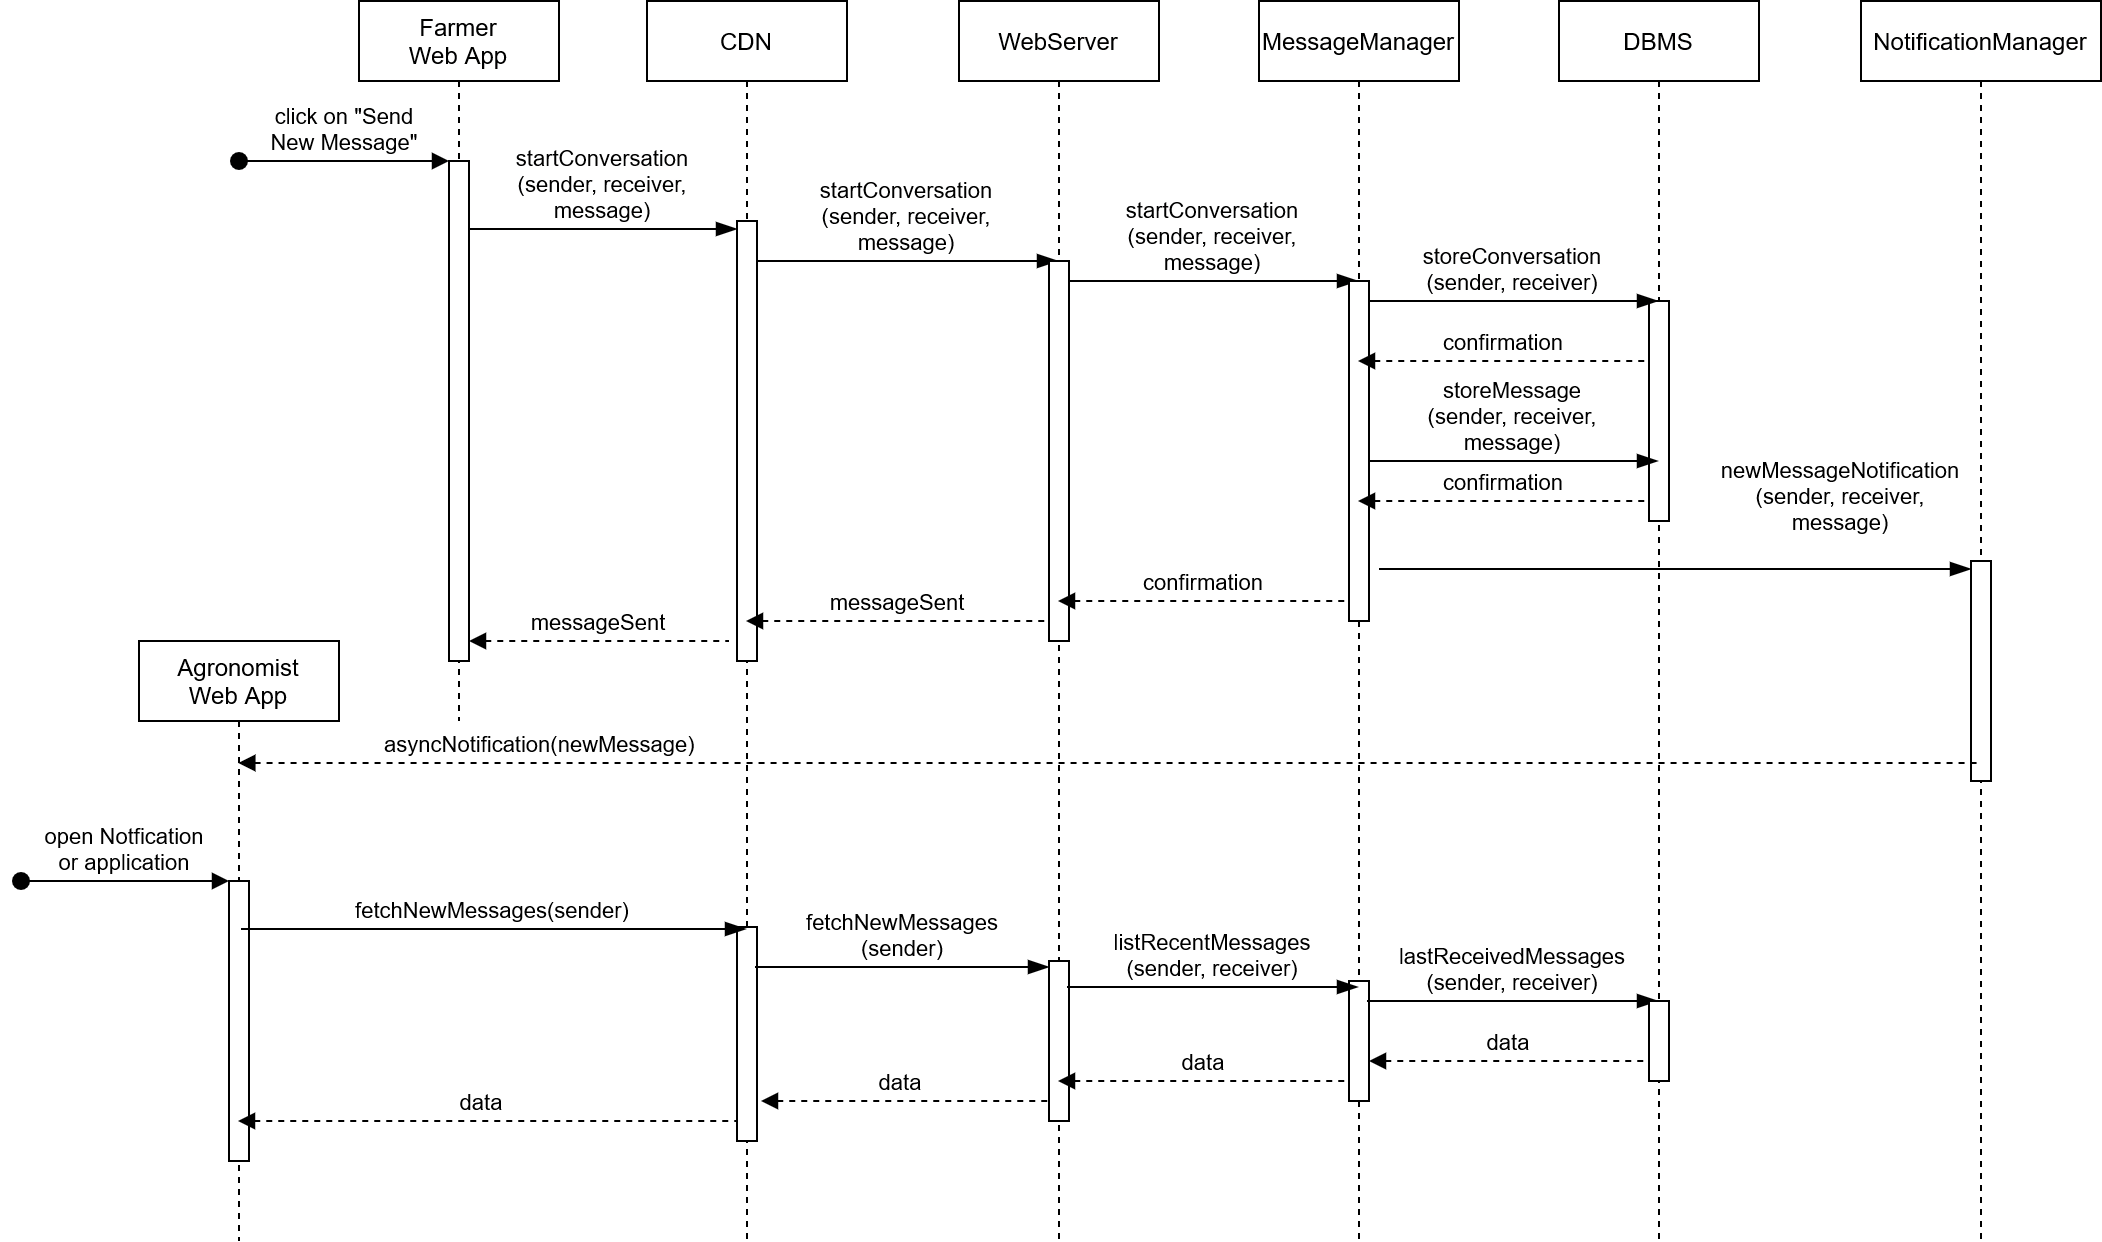

The diagram above was exported from draw.io. Its source (the exported page's mxGraphModel, read from the mxfile embedded in the PNG):
<mxGraphModel dx="1550" dy="824" grid="1" gridSize="10" guides="1" tooltips="1" connect="1" arrows="1" fold="1" page="1" pageScale="1" pageWidth="827" pageHeight="1169" math="0" shadow="0">
  <root>
    <mxCell id="Ojzdt16KxYzxCJEHhgzk-0" />
    <mxCell id="Ojzdt16KxYzxCJEHhgzk-1" parent="Ojzdt16KxYzxCJEHhgzk-0" />
    <mxCell id="hN3v8TclW2o1EqIxr-IV-0" value="Farmer&#10;Web App" style="shape=umlLifeline;perimeter=lifelinePerimeter;container=1;collapsible=0;recursiveResize=0;rounded=0;shadow=0;strokeWidth=1;" parent="Ojzdt16KxYzxCJEHhgzk-1" vertex="1">
      <mxGeometry x="219" y="120" width="100" height="360" as="geometry" />
    </mxCell>
    <mxCell id="hN3v8TclW2o1EqIxr-IV-1" value="" style="points=[];perimeter=orthogonalPerimeter;rounded=0;shadow=0;strokeWidth=1;" parent="hN3v8TclW2o1EqIxr-IV-0" vertex="1">
      <mxGeometry x="45" y="80" width="10" height="250" as="geometry" />
    </mxCell>
    <mxCell id="hN3v8TclW2o1EqIxr-IV-2" value="click on &quot;Send&#10;New Message&quot;" style="verticalAlign=bottom;startArrow=oval;endArrow=block;startSize=8;shadow=0;strokeWidth=1;" parent="hN3v8TclW2o1EqIxr-IV-0" target="hN3v8TclW2o1EqIxr-IV-1" edge="1">
      <mxGeometry relative="1" as="geometry">
        <mxPoint x="-60" y="80" as="sourcePoint" />
      </mxGeometry>
    </mxCell>
    <mxCell id="hN3v8TclW2o1EqIxr-IV-10" value="startConversation&#10;(sender, receiver,&#10;message)" style="verticalAlign=bottom;endArrow=blockThin;endSize=8;shadow=0;strokeWidth=1;endFill=1;" parent="Ojzdt16KxYzxCJEHhgzk-1" edge="1">
      <mxGeometry relative="1" as="geometry">
        <mxPoint x="408" y="234" as="targetPoint" />
        <mxPoint x="274" y="234" as="sourcePoint" />
      </mxGeometry>
    </mxCell>
    <mxCell id="dUDHldm33yExhcYdOQg7-0" value="Agronomist&#10;Web App" style="shape=umlLifeline;perimeter=lifelinePerimeter;container=1;collapsible=0;recursiveResize=0;rounded=0;shadow=0;strokeWidth=1;" vertex="1" parent="Ojzdt16KxYzxCJEHhgzk-1">
      <mxGeometry x="109" y="440" width="100" height="300" as="geometry" />
    </mxCell>
    <mxCell id="dUDHldm33yExhcYdOQg7-1" value="" style="points=[];perimeter=orthogonalPerimeter;rounded=0;shadow=0;strokeWidth=1;" vertex="1" parent="dUDHldm33yExhcYdOQg7-0">
      <mxGeometry x="45" y="120" width="10" height="140" as="geometry" />
    </mxCell>
    <mxCell id="dUDHldm33yExhcYdOQg7-2" value="open Notfication&#10;or application" style="verticalAlign=bottom;startArrow=oval;endArrow=block;startSize=8;shadow=0;strokeWidth=1;" edge="1" parent="dUDHldm33yExhcYdOQg7-0" target="dUDHldm33yExhcYdOQg7-1">
      <mxGeometry relative="1" as="geometry">
        <mxPoint x="-59" y="120" as="sourcePoint" />
      </mxGeometry>
    </mxCell>
    <mxCell id="dUDHldm33yExhcYdOQg7-5" value="CDN" style="shape=umlLifeline;perimeter=lifelinePerimeter;container=1;collapsible=0;recursiveResize=0;rounded=0;shadow=0;strokeWidth=1;" vertex="1" parent="Ojzdt16KxYzxCJEHhgzk-1">
      <mxGeometry x="363" y="120" width="100" height="620" as="geometry" />
    </mxCell>
    <mxCell id="dUDHldm33yExhcYdOQg7-6" value="" style="points=[];perimeter=orthogonalPerimeter;rounded=0;shadow=0;strokeWidth=1;" vertex="1" parent="dUDHldm33yExhcYdOQg7-5">
      <mxGeometry x="45" y="110" width="10" height="220" as="geometry" />
    </mxCell>
    <mxCell id="dUDHldm33yExhcYdOQg7-30" value="startConversation&#10;(sender, receiver,&#10;message)" style="verticalAlign=bottom;endArrow=blockThin;endSize=8;shadow=0;strokeWidth=1;endFill=1;" edge="1" parent="dUDHldm33yExhcYdOQg7-5" target="dUDHldm33yExhcYdOQg7-10">
      <mxGeometry relative="1" as="geometry">
        <mxPoint x="180" y="129.9999999999999" as="targetPoint" />
        <mxPoint x="55" y="129.9999999999999" as="sourcePoint" />
      </mxGeometry>
    </mxCell>
    <mxCell id="dUDHldm33yExhcYdOQg7-46" value="" style="points=[];perimeter=orthogonalPerimeter;rounded=0;shadow=0;strokeWidth=1;" vertex="1" parent="dUDHldm33yExhcYdOQg7-5">
      <mxGeometry x="45" y="463" width="10" height="107" as="geometry" />
    </mxCell>
    <mxCell id="dUDHldm33yExhcYdOQg7-59" value="data" style="verticalAlign=bottom;endArrow=none;endSize=8;shadow=0;strokeWidth=1;endFill=0;startArrow=block;startFill=1;dashed=1;" edge="1" parent="dUDHldm33yExhcYdOQg7-5" source="dUDHldm33yExhcYdOQg7-0">
      <mxGeometry x="-0.024" relative="1" as="geometry">
        <mxPoint x="45" y="560" as="targetPoint" />
        <mxPoint x="-79.99999999999977" y="560" as="sourcePoint" />
        <mxPoint as="offset" />
      </mxGeometry>
    </mxCell>
    <mxCell id="dUDHldm33yExhcYdOQg7-10" value="WebServer" style="shape=umlLifeline;perimeter=lifelinePerimeter;container=1;collapsible=0;recursiveResize=0;rounded=0;shadow=0;strokeWidth=1;" vertex="1" parent="Ojzdt16KxYzxCJEHhgzk-1">
      <mxGeometry x="519" y="120" width="100" height="620" as="geometry" />
    </mxCell>
    <mxCell id="dUDHldm33yExhcYdOQg7-11" value="" style="points=[];perimeter=orthogonalPerimeter;rounded=0;shadow=0;strokeWidth=1;" vertex="1" parent="dUDHldm33yExhcYdOQg7-10">
      <mxGeometry x="45" y="130" width="10" height="190" as="geometry" />
    </mxCell>
    <mxCell id="dUDHldm33yExhcYdOQg7-33" value="startConversation&#10;(sender, receiver,&#10;message)" style="verticalAlign=bottom;endArrow=blockThin;endSize=8;shadow=0;strokeWidth=1;endFill=1;" edge="1" parent="dUDHldm33yExhcYdOQg7-10" target="dUDHldm33yExhcYdOQg7-15">
      <mxGeometry relative="1" as="geometry">
        <mxPoint x="180" y="139.9999999999999" as="targetPoint" />
        <mxPoint x="55" y="139.9999999999999" as="sourcePoint" />
      </mxGeometry>
    </mxCell>
    <mxCell id="dUDHldm33yExhcYdOQg7-42" value="confirmation" style="verticalAlign=bottom;endArrow=none;endSize=8;shadow=0;strokeWidth=1;endFill=0;startArrow=block;startFill=1;dashed=1;" edge="1" parent="dUDHldm33yExhcYdOQg7-10" source="dUDHldm33yExhcYdOQg7-10">
      <mxGeometry relative="1" as="geometry">
        <mxPoint x="195" y="300" as="targetPoint" />
        <mxPoint x="70.00000000000023" y="300" as="sourcePoint" />
      </mxGeometry>
    </mxCell>
    <mxCell id="dUDHldm33yExhcYdOQg7-48" value="" style="points=[];perimeter=orthogonalPerimeter;rounded=0;shadow=0;strokeWidth=1;" vertex="1" parent="dUDHldm33yExhcYdOQg7-10">
      <mxGeometry x="45" y="480" width="10" height="80" as="geometry" />
    </mxCell>
    <mxCell id="dUDHldm33yExhcYdOQg7-57" value="data" style="verticalAlign=bottom;endArrow=none;endSize=8;shadow=0;strokeWidth=1;endFill=0;startArrow=block;startFill=1;dashed=1;exitX=1.2;exitY=0.813;exitDx=0;exitDy=0;exitPerimeter=0;" edge="1" parent="dUDHldm33yExhcYdOQg7-10" source="dUDHldm33yExhcYdOQg7-46">
      <mxGeometry x="-0.024" relative="1" as="geometry">
        <mxPoint x="45" y="550" as="targetPoint" />
        <mxPoint x="-79.99999999999977" y="550" as="sourcePoint" />
        <mxPoint as="offset" />
      </mxGeometry>
    </mxCell>
    <mxCell id="dUDHldm33yExhcYdOQg7-15" value="MessageManager" style="shape=umlLifeline;perimeter=lifelinePerimeter;container=1;collapsible=0;recursiveResize=0;rounded=0;shadow=0;strokeWidth=1;" vertex="1" parent="Ojzdt16KxYzxCJEHhgzk-1">
      <mxGeometry x="669" y="120" width="100" height="620" as="geometry" />
    </mxCell>
    <mxCell id="dUDHldm33yExhcYdOQg7-16" value="" style="points=[];perimeter=orthogonalPerimeter;rounded=0;shadow=0;strokeWidth=1;" vertex="1" parent="dUDHldm33yExhcYdOQg7-15">
      <mxGeometry x="45" y="140" width="10" height="170" as="geometry" />
    </mxCell>
    <mxCell id="dUDHldm33yExhcYdOQg7-51" value="" style="points=[];perimeter=orthogonalPerimeter;rounded=0;shadow=0;strokeWidth=1;" vertex="1" parent="dUDHldm33yExhcYdOQg7-15">
      <mxGeometry x="45" y="490" width="10" height="60" as="geometry" />
    </mxCell>
    <mxCell id="dUDHldm33yExhcYdOQg7-56" value="lastReceivedMessages&#10;(sender, receiver)" style="verticalAlign=bottom;endArrow=blockThin;endSize=8;shadow=0;strokeWidth=1;endFill=1;" edge="1" parent="dUDHldm33yExhcYdOQg7-15" target="dUDHldm33yExhcYdOQg7-20">
      <mxGeometry relative="1" as="geometry">
        <mxPoint x="179" y="500" as="targetPoint" />
        <mxPoint x="54" y="500" as="sourcePoint" />
      </mxGeometry>
    </mxCell>
    <mxCell id="dUDHldm33yExhcYdOQg7-50" value="data" style="verticalAlign=bottom;endArrow=none;endSize=8;shadow=0;strokeWidth=1;endFill=0;startArrow=block;startFill=1;dashed=1;" edge="1" parent="dUDHldm33yExhcYdOQg7-15" source="dUDHldm33yExhcYdOQg7-10">
      <mxGeometry relative="1" as="geometry">
        <mxPoint x="45" y="540" as="targetPoint" />
        <mxPoint x="-67" y="540" as="sourcePoint" />
      </mxGeometry>
    </mxCell>
    <mxCell id="dUDHldm33yExhcYdOQg7-20" value="DBMS" style="shape=umlLifeline;perimeter=lifelinePerimeter;container=1;collapsible=0;recursiveResize=0;rounded=0;shadow=0;strokeWidth=1;" vertex="1" parent="Ojzdt16KxYzxCJEHhgzk-1">
      <mxGeometry x="819" y="120" width="100" height="620" as="geometry" />
    </mxCell>
    <mxCell id="dUDHldm33yExhcYdOQg7-21" value="" style="points=[];perimeter=orthogonalPerimeter;rounded=0;shadow=0;strokeWidth=1;" vertex="1" parent="dUDHldm33yExhcYdOQg7-20">
      <mxGeometry x="45" y="150" width="10" height="110" as="geometry" />
    </mxCell>
    <mxCell id="dUDHldm33yExhcYdOQg7-37" value="confirmation" style="verticalAlign=bottom;endArrow=none;endSize=8;shadow=0;strokeWidth=1;endFill=0;startArrow=block;startFill=1;dashed=1;" edge="1" parent="dUDHldm33yExhcYdOQg7-20" source="dUDHldm33yExhcYdOQg7-15">
      <mxGeometry relative="1" as="geometry">
        <mxPoint x="45" y="179.9999999999999" as="targetPoint" />
        <mxPoint x="-79.99999999999977" y="179.9999999999999" as="sourcePoint" />
      </mxGeometry>
    </mxCell>
    <mxCell id="dUDHldm33yExhcYdOQg7-39" value="confirmation" style="verticalAlign=bottom;endArrow=none;endSize=8;shadow=0;strokeWidth=1;endFill=0;startArrow=block;startFill=1;dashed=1;" edge="1" parent="dUDHldm33yExhcYdOQg7-20" source="dUDHldm33yExhcYdOQg7-15">
      <mxGeometry relative="1" as="geometry">
        <mxPoint x="45" y="249.9999999999999" as="targetPoint" />
        <mxPoint x="-79.99999999999977" y="249.9999999999999" as="sourcePoint" />
      </mxGeometry>
    </mxCell>
    <mxCell id="dUDHldm33yExhcYdOQg7-52" value="" style="points=[];perimeter=orthogonalPerimeter;rounded=0;shadow=0;strokeWidth=1;" vertex="1" parent="dUDHldm33yExhcYdOQg7-20">
      <mxGeometry x="45" y="500" width="10" height="40" as="geometry" />
    </mxCell>
    <mxCell id="dUDHldm33yExhcYdOQg7-36" value="storeConversation&#10;(sender, receiver)" style="verticalAlign=bottom;endArrow=blockThin;endSize=8;shadow=0;strokeWidth=1;endFill=1;" edge="1" parent="dUDHldm33yExhcYdOQg7-20" target="dUDHldm33yExhcYdOQg7-20">
      <mxGeometry relative="1" as="geometry">
        <mxPoint x="30.000000000000227" y="149.9999999999999" as="targetPoint" />
        <mxPoint x="-94.99999999999977" y="149.9999999999999" as="sourcePoint" />
      </mxGeometry>
    </mxCell>
    <mxCell id="dUDHldm33yExhcYdOQg7-25" value="NotificationManager" style="shape=umlLifeline;perimeter=lifelinePerimeter;container=1;collapsible=0;recursiveResize=0;rounded=0;shadow=0;strokeWidth=1;" vertex="1" parent="Ojzdt16KxYzxCJEHhgzk-1">
      <mxGeometry x="970" y="120" width="120" height="620" as="geometry" />
    </mxCell>
    <mxCell id="dUDHldm33yExhcYdOQg7-26" value="" style="points=[];perimeter=orthogonalPerimeter;rounded=0;shadow=0;strokeWidth=1;" vertex="1" parent="dUDHldm33yExhcYdOQg7-25">
      <mxGeometry x="55" y="280" width="10" height="110" as="geometry" />
    </mxCell>
    <mxCell id="dUDHldm33yExhcYdOQg7-38" value="storeMessage&#10;(sender, receiver,&#10;message)" style="verticalAlign=bottom;endArrow=blockThin;endSize=8;shadow=0;strokeWidth=1;endFill=1;" edge="1" parent="Ojzdt16KxYzxCJEHhgzk-1" target="dUDHldm33yExhcYdOQg7-20">
      <mxGeometry relative="1" as="geometry">
        <mxPoint x="849" y="349.9999999999999" as="targetPoint" />
        <mxPoint x="724.0000000000002" y="349.9999999999999" as="sourcePoint" />
      </mxGeometry>
    </mxCell>
    <mxCell id="dUDHldm33yExhcYdOQg7-41" value="newMessageNotification&#10;(sender, receiver,&#10;message)" style="verticalAlign=bottom;endArrow=blockThin;endSize=8;shadow=0;strokeWidth=1;endFill=1;" edge="1" parent="Ojzdt16KxYzxCJEHhgzk-1">
      <mxGeometry x="0.5608" y="14" relative="1" as="geometry">
        <mxPoint x="1025" y="404" as="targetPoint" />
        <mxPoint x="729.0000000000002" y="403.9999999999999" as="sourcePoint" />
        <mxPoint as="offset" />
      </mxGeometry>
    </mxCell>
    <mxCell id="dUDHldm33yExhcYdOQg7-43" value="messageSent" style="verticalAlign=bottom;endArrow=none;endSize=8;shadow=0;strokeWidth=1;endFill=0;startArrow=block;startFill=1;dashed=1;" edge="1" parent="Ojzdt16KxYzxCJEHhgzk-1" source="dUDHldm33yExhcYdOQg7-5">
      <mxGeometry relative="1" as="geometry">
        <mxPoint x="564" y="430" as="targetPoint" />
        <mxPoint x="439.0000000000002" y="430" as="sourcePoint" />
      </mxGeometry>
    </mxCell>
    <mxCell id="dUDHldm33yExhcYdOQg7-44" value="messageSent" style="verticalAlign=bottom;endArrow=none;endSize=8;shadow=0;strokeWidth=1;endFill=0;startArrow=block;startFill=1;dashed=1;" edge="1" parent="Ojzdt16KxYzxCJEHhgzk-1" source="hN3v8TclW2o1EqIxr-IV-1">
      <mxGeometry relative="1" as="geometry">
        <mxPoint x="404" y="440" as="targetPoint" />
        <mxPoint x="279.0000000000002" y="440" as="sourcePoint" />
      </mxGeometry>
    </mxCell>
    <mxCell id="dUDHldm33yExhcYdOQg7-45" value="asyncNotification(newMessage)" style="verticalAlign=bottom;endArrow=none;endSize=8;shadow=0;strokeWidth=1;endFill=0;startArrow=block;startFill=1;dashed=1;" edge="1" parent="Ojzdt16KxYzxCJEHhgzk-1">
      <mxGeometry x="-0.6524" relative="1" as="geometry">
        <mxPoint x="1029.5" y="501" as="targetPoint" />
        <mxPoint x="158.66666666666652" y="501" as="sourcePoint" />
        <mxPoint as="offset" />
      </mxGeometry>
    </mxCell>
    <mxCell id="dUDHldm33yExhcYdOQg7-47" value="fetchNewMessages&#10;(sender)" style="verticalAlign=bottom;endArrow=blockThin;endSize=8;shadow=0;strokeWidth=1;endFill=1;" edge="1" parent="Ojzdt16KxYzxCJEHhgzk-1" target="dUDHldm33yExhcYdOQg7-48">
      <mxGeometry relative="1" as="geometry">
        <mxPoint x="560" y="603" as="targetPoint" />
        <mxPoint x="417" y="603" as="sourcePoint" />
      </mxGeometry>
    </mxCell>
    <mxCell id="dUDHldm33yExhcYdOQg7-49" value="listRecentMessages&#10;(sender, receiver)" style="verticalAlign=bottom;endArrow=blockThin;endSize=8;shadow=0;strokeWidth=1;endFill=1;" edge="1" parent="Ojzdt16KxYzxCJEHhgzk-1" target="dUDHldm33yExhcYdOQg7-15">
      <mxGeometry relative="1" as="geometry">
        <mxPoint x="698" y="613" as="targetPoint" />
        <mxPoint x="573" y="613" as="sourcePoint" />
      </mxGeometry>
    </mxCell>
    <mxCell id="dUDHldm33yExhcYdOQg7-54" value="data" style="verticalAlign=bottom;endArrow=none;endSize=8;shadow=0;strokeWidth=1;endFill=0;startArrow=block;startFill=1;dashed=1;" edge="1" parent="Ojzdt16KxYzxCJEHhgzk-1" source="dUDHldm33yExhcYdOQg7-51">
      <mxGeometry relative="1" as="geometry">
        <mxPoint x="863" y="650" as="targetPoint" />
        <mxPoint x="738" y="650" as="sourcePoint" />
      </mxGeometry>
    </mxCell>
    <mxCell id="dUDHldm33yExhcYdOQg7-58" value="fetchNewMessages(sender)" style="verticalAlign=bottom;endArrow=blockThin;endSize=8;shadow=0;strokeWidth=1;endFill=1;" edge="1" parent="Ojzdt16KxYzxCJEHhgzk-1" target="dUDHldm33yExhcYdOQg7-5">
      <mxGeometry relative="1" as="geometry">
        <mxPoint x="285" y="584" as="targetPoint" />
        <mxPoint x="160" y="584" as="sourcePoint" />
      </mxGeometry>
    </mxCell>
  </root>
</mxGraphModel>